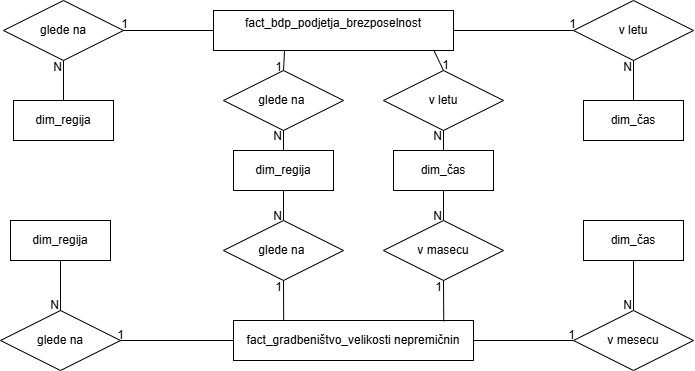

The diagram above was exported from draw.io. Its source (the exported page's mxGraphModel, read from the mxfile embedded in the PNG):
<mxGraphModel dx="875" dy="435" grid="1" gridSize="10" guides="1" tooltips="1" connect="1" arrows="1" fold="1" page="1" pageScale="1" pageWidth="827" pageHeight="1169" math="0" shadow="0">
  <root>
    <mxCell id="0" />
    <mxCell id="1" parent="0" />
    <mxCell id="Im8sImEY_87iiFsBSjp3-2" value="dim_regija" style="whiteSpace=wrap;html=1;align=center;" parent="1" vertex="1">
      <mxGeometry x="100" y="160" width="100" height="40" as="geometry" />
    </mxCell>
    <mxCell id="Im8sImEY_87iiFsBSjp3-3" value="dim_čas" style="whiteSpace=wrap;html=1;align=center;" parent="1" vertex="1">
      <mxGeometry x="670" y="160" width="100" height="40" as="geometry" />
    </mxCell>
    <mxCell id="Im8sImEY_87iiFsBSjp3-4" value="glede na" style="shape=rhombus;perimeter=rhombusPerimeter;whiteSpace=wrap;html=1;align=center;" parent="1" vertex="1">
      <mxGeometry x="90" y="60" width="120" height="60" as="geometry" />
    </mxCell>
    <mxCell id="Im8sImEY_87iiFsBSjp3-5" value="" style="endArrow=none;html=1;rounded=0;exitX=0;exitY=0.5;exitDx=0;exitDy=0;" parent="1" source="Im8sImEY_87iiFsBSjp3-1" target="Im8sImEY_87iiFsBSjp3-4" edge="1">
      <mxGeometry relative="1" as="geometry">
        <mxPoint x="110" y="160" as="sourcePoint" />
        <mxPoint x="270" y="160" as="targetPoint" />
      </mxGeometry>
    </mxCell>
    <mxCell id="Im8sImEY_87iiFsBSjp3-6" value="1" style="resizable=0;html=1;whiteSpace=wrap;align=right;verticalAlign=bottom;" parent="Im8sImEY_87iiFsBSjp3-5" connectable="0" vertex="1">
      <mxGeometry x="1" relative="1" as="geometry">
        <mxPoint x="6" y="2" as="offset" />
      </mxGeometry>
    </mxCell>
    <mxCell id="Im8sImEY_87iiFsBSjp3-7" value="" style="endArrow=none;html=1;rounded=0;entryX=0.5;entryY=1;entryDx=0;entryDy=0;" parent="1" source="Im8sImEY_87iiFsBSjp3-2" target="Im8sImEY_87iiFsBSjp3-4" edge="1">
      <mxGeometry relative="1" as="geometry">
        <mxPoint x="330" y="220" as="sourcePoint" />
        <mxPoint x="490" y="220" as="targetPoint" />
      </mxGeometry>
    </mxCell>
    <mxCell id="Im8sImEY_87iiFsBSjp3-8" value="N" style="resizable=0;html=1;whiteSpace=wrap;align=right;verticalAlign=bottom;" parent="Im8sImEY_87iiFsBSjp3-7" connectable="0" vertex="1">
      <mxGeometry x="1" relative="1" as="geometry">
        <mxPoint y="15" as="offset" />
      </mxGeometry>
    </mxCell>
    <mxCell id="Im8sImEY_87iiFsBSjp3-9" value="v letu" style="shape=rhombus;perimeter=rhombusPerimeter;whiteSpace=wrap;html=1;align=center;" parent="1" vertex="1">
      <mxGeometry x="660" y="60" width="120" height="60" as="geometry" />
    </mxCell>
    <mxCell id="Im8sImEY_87iiFsBSjp3-10" value="" style="endArrow=none;html=1;rounded=0;exitX=1;exitY=0.5;exitDx=0;exitDy=0;entryX=0;entryY=0.5;entryDx=0;entryDy=0;" parent="1" source="Im8sImEY_87iiFsBSjp3-1" target="Im8sImEY_87iiFsBSjp3-9" edge="1">
      <mxGeometry relative="1" as="geometry">
        <mxPoint x="610" y="100" as="sourcePoint" />
        <mxPoint x="770" y="100" as="targetPoint" />
      </mxGeometry>
    </mxCell>
    <mxCell id="Im8sImEY_87iiFsBSjp3-11" value="1" style="resizable=0;html=1;whiteSpace=wrap;align=right;verticalAlign=bottom;" parent="Im8sImEY_87iiFsBSjp3-10" connectable="0" vertex="1">
      <mxGeometry x="1" relative="1" as="geometry">
        <mxPoint x="4" y="2" as="offset" />
      </mxGeometry>
    </mxCell>
    <mxCell id="Im8sImEY_87iiFsBSjp3-12" value="" style="endArrow=none;html=1;rounded=0;exitX=0.5;exitY=0;exitDx=0;exitDy=0;entryX=0.5;entryY=1;entryDx=0;entryDy=0;" parent="1" source="Im8sImEY_87iiFsBSjp3-3" target="Im8sImEY_87iiFsBSjp3-9" edge="1">
      <mxGeometry relative="1" as="geometry">
        <mxPoint x="640" y="130" as="sourcePoint" />
        <mxPoint x="800" y="130" as="targetPoint" />
      </mxGeometry>
    </mxCell>
    <mxCell id="Im8sImEY_87iiFsBSjp3-13" value="N" style="resizable=0;html=1;whiteSpace=wrap;align=right;verticalAlign=bottom;" parent="Im8sImEY_87iiFsBSjp3-12" connectable="0" vertex="1">
      <mxGeometry x="1" relative="1" as="geometry">
        <mxPoint y="15" as="offset" />
      </mxGeometry>
    </mxCell>
    <mxCell id="Im8sImEY_87iiFsBSjp3-14" value="fact_gradbeništvo_velikosti nepremičnin" style="whiteSpace=wrap;html=1;align=center;" parent="1" vertex="1">
      <mxGeometry x="320" y="380" width="240" height="40" as="geometry" />
    </mxCell>
    <mxCell id="HEyVTuBsM_CYjVD08FTZ-1" value="dim_čas" style="whiteSpace=wrap;html=1;align=center;" parent="1" vertex="1">
      <mxGeometry x="670" y="280" width="100" height="40" as="geometry" />
    </mxCell>
    <mxCell id="HEyVTuBsM_CYjVD08FTZ-2" value="dim_regija" style="whiteSpace=wrap;html=1;align=center;" parent="1" vertex="1">
      <mxGeometry x="97" y="280" width="100" height="40" as="geometry" />
    </mxCell>
    <mxCell id="HEyVTuBsM_CYjVD08FTZ-4" value="dim_regija" style="whiteSpace=wrap;html=1;align=center;" parent="1" vertex="1">
      <mxGeometry x="320" y="210" width="100" height="40" as="geometry" />
    </mxCell>
    <mxCell id="HEyVTuBsM_CYjVD08FTZ-5" value="dim_čas" style="whiteSpace=wrap;html=1;align=center;" parent="1" vertex="1">
      <mxGeometry x="480" y="210" width="100" height="40" as="geometry" />
    </mxCell>
    <mxCell id="HEyVTuBsM_CYjVD08FTZ-6" value="glede na&amp;nbsp;" style="shape=rhombus;perimeter=rhombusPerimeter;whiteSpace=wrap;html=1;align=center;" parent="1" vertex="1">
      <mxGeometry x="310" y="280" width="120" height="60" as="geometry" />
    </mxCell>
    <mxCell id="HEyVTuBsM_CYjVD08FTZ-7" value="v masecu" style="shape=rhombus;perimeter=rhombusPerimeter;whiteSpace=wrap;html=1;align=center;" parent="1" vertex="1">
      <mxGeometry x="470" y="280" width="120" height="60" as="geometry" />
    </mxCell>
    <mxCell id="HEyVTuBsM_CYjVD08FTZ-8" value="v mesecu" style="shape=rhombus;perimeter=rhombusPerimeter;whiteSpace=wrap;html=1;align=center;" parent="1" vertex="1">
      <mxGeometry x="660" y="370" width="120" height="60" as="geometry" />
    </mxCell>
    <mxCell id="HEyVTuBsM_CYjVD08FTZ-9" value="glede na" style="shape=rhombus;perimeter=rhombusPerimeter;whiteSpace=wrap;html=1;align=center;" parent="1" vertex="1">
      <mxGeometry x="87" y="370" width="120" height="60" as="geometry" />
    </mxCell>
    <mxCell id="HEyVTuBsM_CYjVD08FTZ-10" value="v letu" style="shape=rhombus;perimeter=rhombusPerimeter;whiteSpace=wrap;html=1;align=center;" parent="1" vertex="1">
      <mxGeometry x="470" y="130" width="120" height="60" as="geometry" />
    </mxCell>
    <mxCell id="HEyVTuBsM_CYjVD08FTZ-11" value="glede na&amp;nbsp;" style="shape=rhombus;perimeter=rhombusPerimeter;whiteSpace=wrap;html=1;align=center;" parent="1" vertex="1">
      <mxGeometry x="310" y="130" width="120" height="60" as="geometry" />
    </mxCell>
    <mxCell id="HEyVTuBsM_CYjVD08FTZ-12" value="" style="endArrow=none;html=1;rounded=0;exitX=0.209;exitY=-0.015;exitDx=0;exitDy=0;exitPerimeter=0;entryX=0.5;entryY=1;entryDx=0;entryDy=0;" parent="1" source="Im8sImEY_87iiFsBSjp3-14" target="HEyVTuBsM_CYjVD08FTZ-6" edge="1">
      <mxGeometry relative="1" as="geometry">
        <mxPoint x="330" y="320" as="sourcePoint" />
        <mxPoint x="490" y="320" as="targetPoint" />
      </mxGeometry>
    </mxCell>
    <mxCell id="HEyVTuBsM_CYjVD08FTZ-13" value="1" style="resizable=0;html=1;whiteSpace=wrap;align=right;verticalAlign=bottom;" parent="HEyVTuBsM_CYjVD08FTZ-12" connectable="0" vertex="1">
      <mxGeometry x="1" relative="1" as="geometry">
        <mxPoint y="15" as="offset" />
      </mxGeometry>
    </mxCell>
    <mxCell id="HEyVTuBsM_CYjVD08FTZ-14" value="" style="endArrow=none;html=1;rounded=0;exitX=0;exitY=0.5;exitDx=0;exitDy=0;entryX=1;entryY=0.5;entryDx=0;entryDy=0;" parent="1" source="Im8sImEY_87iiFsBSjp3-14" target="HEyVTuBsM_CYjVD08FTZ-9" edge="1">
      <mxGeometry relative="1" as="geometry">
        <mxPoint x="330" y="320" as="sourcePoint" />
        <mxPoint x="490" y="320" as="targetPoint" />
      </mxGeometry>
    </mxCell>
    <mxCell id="HEyVTuBsM_CYjVD08FTZ-15" value="1" style="resizable=0;html=1;whiteSpace=wrap;align=right;verticalAlign=bottom;" parent="HEyVTuBsM_CYjVD08FTZ-14" connectable="0" vertex="1">
      <mxGeometry x="1" relative="1" as="geometry">
        <mxPoint x="5" y="3" as="offset" />
      </mxGeometry>
    </mxCell>
    <mxCell id="HEyVTuBsM_CYjVD08FTZ-16" value="" style="endArrow=none;html=1;rounded=0;exitX=0.876;exitY=0.022;exitDx=0;exitDy=0;exitPerimeter=0;" parent="1" source="Im8sImEY_87iiFsBSjp3-14" edge="1">
      <mxGeometry relative="1" as="geometry">
        <mxPoint x="390" y="330" as="sourcePoint" />
        <mxPoint x="530" y="340" as="targetPoint" />
      </mxGeometry>
    </mxCell>
    <mxCell id="HEyVTuBsM_CYjVD08FTZ-17" value="1" style="resizable=0;html=1;whiteSpace=wrap;align=right;verticalAlign=bottom;" parent="HEyVTuBsM_CYjVD08FTZ-16" connectable="0" vertex="1">
      <mxGeometry x="1" relative="1" as="geometry">
        <mxPoint y="15" as="offset" />
      </mxGeometry>
    </mxCell>
    <mxCell id="HEyVTuBsM_CYjVD08FTZ-18" value="" style="endArrow=none;html=1;rounded=0;exitX=1;exitY=0.5;exitDx=0;exitDy=0;entryX=0;entryY=0.5;entryDx=0;entryDy=0;" parent="1" source="Im8sImEY_87iiFsBSjp3-14" target="HEyVTuBsM_CYjVD08FTZ-8" edge="1">
      <mxGeometry relative="1" as="geometry">
        <mxPoint x="600" y="370" as="sourcePoint" />
        <mxPoint x="760" y="370" as="targetPoint" />
      </mxGeometry>
    </mxCell>
    <mxCell id="HEyVTuBsM_CYjVD08FTZ-19" value="1" style="resizable=0;html=1;whiteSpace=wrap;align=right;verticalAlign=bottom;" parent="HEyVTuBsM_CYjVD08FTZ-18" connectable="0" vertex="1">
      <mxGeometry x="1" relative="1" as="geometry">
        <mxPoint x="3" y="3" as="offset" />
      </mxGeometry>
    </mxCell>
    <mxCell id="HEyVTuBsM_CYjVD08FTZ-20" value="" style="endArrow=none;html=1;rounded=0;exitX=0.5;exitY=1;exitDx=0;exitDy=0;entryX=0.5;entryY=0;entryDx=0;entryDy=0;" parent="1" source="HEyVTuBsM_CYjVD08FTZ-1" target="HEyVTuBsM_CYjVD08FTZ-8" edge="1">
      <mxGeometry relative="1" as="geometry">
        <mxPoint x="600" y="370" as="sourcePoint" />
        <mxPoint x="760" y="370" as="targetPoint" />
      </mxGeometry>
    </mxCell>
    <mxCell id="HEyVTuBsM_CYjVD08FTZ-21" value="N" style="resizable=0;html=1;whiteSpace=wrap;align=right;verticalAlign=bottom;" parent="HEyVTuBsM_CYjVD08FTZ-20" connectable="0" vertex="1">
      <mxGeometry x="1" relative="1" as="geometry">
        <mxPoint y="3" as="offset" />
      </mxGeometry>
    </mxCell>
    <mxCell id="HEyVTuBsM_CYjVD08FTZ-22" value="" style="endArrow=none;html=1;rounded=0;exitX=0.5;exitY=1;exitDx=0;exitDy=0;entryX=0.5;entryY=0;entryDx=0;entryDy=0;" parent="1" source="HEyVTuBsM_CYjVD08FTZ-2" target="HEyVTuBsM_CYjVD08FTZ-9" edge="1">
      <mxGeometry relative="1" as="geometry">
        <mxPoint x="70" y="360" as="sourcePoint" />
        <mxPoint x="230" y="360" as="targetPoint" />
      </mxGeometry>
    </mxCell>
    <mxCell id="HEyVTuBsM_CYjVD08FTZ-23" value="N" style="resizable=0;html=1;whiteSpace=wrap;align=right;verticalAlign=bottom;" parent="HEyVTuBsM_CYjVD08FTZ-22" connectable="0" vertex="1">
      <mxGeometry x="1" relative="1" as="geometry">
        <mxPoint y="3" as="offset" />
      </mxGeometry>
    </mxCell>
    <mxCell id="HEyVTuBsM_CYjVD08FTZ-24" value="" style="endArrow=none;html=1;rounded=0;exitX=0.5;exitY=0;exitDx=0;exitDy=0;" parent="1" source="HEyVTuBsM_CYjVD08FTZ-4" edge="1">
      <mxGeometry relative="1" as="geometry">
        <mxPoint x="300" y="210" as="sourcePoint" />
        <mxPoint x="370" y="190" as="targetPoint" />
      </mxGeometry>
    </mxCell>
    <mxCell id="HEyVTuBsM_CYjVD08FTZ-25" value="N" style="resizable=0;html=1;whiteSpace=wrap;align=right;verticalAlign=bottom;" parent="HEyVTuBsM_CYjVD08FTZ-24" connectable="0" vertex="1">
      <mxGeometry x="1" relative="1" as="geometry">
        <mxPoint y="14" as="offset" />
      </mxGeometry>
    </mxCell>
    <mxCell id="HEyVTuBsM_CYjVD08FTZ-26" value="" style="endArrow=none;html=1;rounded=0;entryX=0.5;entryY=0;entryDx=0;entryDy=0;exitX=0.5;exitY=1;exitDx=0;exitDy=0;exitPerimeter=0;" parent="1" source="HEyVTuBsM_CYjVD08FTZ-4" target="HEyVTuBsM_CYjVD08FTZ-6" edge="1">
      <mxGeometry relative="1" as="geometry">
        <mxPoint x="370" y="250" as="sourcePoint" />
        <mxPoint x="460" y="210" as="targetPoint" />
      </mxGeometry>
    </mxCell>
    <mxCell id="HEyVTuBsM_CYjVD08FTZ-27" value="N" style="resizable=0;html=1;whiteSpace=wrap;align=right;verticalAlign=bottom;" parent="HEyVTuBsM_CYjVD08FTZ-26" connectable="0" vertex="1">
      <mxGeometry x="1" relative="1" as="geometry">
        <mxPoint y="4" as="offset" />
      </mxGeometry>
    </mxCell>
    <mxCell id="HEyVTuBsM_CYjVD08FTZ-28" value="" style="endArrow=none;html=1;rounded=0;exitX=0.5;exitY=0;exitDx=0;exitDy=0;entryX=0.5;entryY=1;entryDx=0;entryDy=0;" parent="1" source="HEyVTuBsM_CYjVD08FTZ-5" target="HEyVTuBsM_CYjVD08FTZ-10" edge="1">
      <mxGeometry relative="1" as="geometry">
        <mxPoint x="450" y="180" as="sourcePoint" />
        <mxPoint x="610" y="180" as="targetPoint" />
      </mxGeometry>
    </mxCell>
    <mxCell id="HEyVTuBsM_CYjVD08FTZ-29" value="N" style="resizable=0;html=1;whiteSpace=wrap;align=right;verticalAlign=bottom;" parent="HEyVTuBsM_CYjVD08FTZ-28" connectable="0" vertex="1">
      <mxGeometry x="1" relative="1" as="geometry">
        <mxPoint y="14" as="offset" />
      </mxGeometry>
    </mxCell>
    <mxCell id="HEyVTuBsM_CYjVD08FTZ-30" value="" style="endArrow=none;html=1;rounded=0;exitX=0.5;exitY=1;exitDx=0;exitDy=0;entryX=0.5;entryY=0;entryDx=0;entryDy=0;" parent="1" source="HEyVTuBsM_CYjVD08FTZ-5" target="HEyVTuBsM_CYjVD08FTZ-7" edge="1">
      <mxGeometry relative="1" as="geometry">
        <mxPoint x="450" y="180" as="sourcePoint" />
        <mxPoint x="610" y="180" as="targetPoint" />
      </mxGeometry>
    </mxCell>
    <mxCell id="HEyVTuBsM_CYjVD08FTZ-31" value="N" style="resizable=0;html=1;whiteSpace=wrap;align=right;verticalAlign=bottom;" parent="HEyVTuBsM_CYjVD08FTZ-30" connectable="0" vertex="1">
      <mxGeometry x="1" relative="1" as="geometry">
        <mxPoint y="4" as="offset" />
      </mxGeometry>
    </mxCell>
    <mxCell id="HEyVTuBsM_CYjVD08FTZ-32" value="" style="endArrow=none;html=1;rounded=0;entryX=0.5;entryY=0;entryDx=0;entryDy=0;exitX=0.918;exitY=0.994;exitDx=0;exitDy=0;exitPerimeter=0;" parent="1" source="Im8sImEY_87iiFsBSjp3-1" target="HEyVTuBsM_CYjVD08FTZ-10" edge="1">
      <mxGeometry relative="1" as="geometry">
        <mxPoint x="480" y="129.39" as="sourcePoint" />
        <mxPoint x="530" y="129" as="targetPoint" />
      </mxGeometry>
    </mxCell>
    <mxCell id="HEyVTuBsM_CYjVD08FTZ-33" value="1" style="resizable=0;html=1;whiteSpace=wrap;align=right;verticalAlign=bottom;" parent="HEyVTuBsM_CYjVD08FTZ-32" connectable="0" vertex="1">
      <mxGeometry x="1" relative="1" as="geometry">
        <mxPoint x="7" y="3" as="offset" />
      </mxGeometry>
    </mxCell>
    <mxCell id="HEyVTuBsM_CYjVD08FTZ-34" value="" style="endArrow=none;html=1;rounded=0;" parent="1" source="Im8sImEY_87iiFsBSjp3-1" edge="1">
      <mxGeometry relative="1" as="geometry">
        <mxPoint x="310" y="110" as="sourcePoint" />
        <mxPoint x="470" y="110" as="targetPoint" />
      </mxGeometry>
    </mxCell>
    <mxCell id="HEyVTuBsM_CYjVD08FTZ-35" value="1" style="resizable=0;html=1;whiteSpace=wrap;align=right;verticalAlign=bottom;" parent="HEyVTuBsM_CYjVD08FTZ-34" connectable="0" vertex="1">
      <mxGeometry x="1" relative="1" as="geometry" />
    </mxCell>
    <mxCell id="HEyVTuBsM_CYjVD08FTZ-36" value="" style="endArrow=none;html=1;rounded=0;" parent="1" target="Im8sImEY_87iiFsBSjp3-1" edge="1">
      <mxGeometry relative="1" as="geometry">
        <mxPoint x="310" y="110" as="sourcePoint" />
        <mxPoint x="470" y="110" as="targetPoint" />
      </mxGeometry>
    </mxCell>
    <mxCell id="Im8sImEY_87iiFsBSjp3-1" value="fact_bdp_podjetja_brezposelnost&lt;div&gt;&lt;br&gt;&lt;/div&gt;" style="whiteSpace=wrap;html=1;align=center;" parent="1" vertex="1">
      <mxGeometry x="300" y="70" width="240" height="40" as="geometry" />
    </mxCell>
    <mxCell id="HEyVTuBsM_CYjVD08FTZ-38" value="" style="endArrow=none;html=1;rounded=0;exitX=0.296;exitY=0.998;exitDx=0;exitDy=0;exitPerimeter=0;entryX=0.5;entryY=0;entryDx=0;entryDy=0;" parent="1" source="Im8sImEY_87iiFsBSjp3-1" target="HEyVTuBsM_CYjVD08FTZ-11" edge="1">
      <mxGeometry relative="1" as="geometry">
        <mxPoint x="290" y="150" as="sourcePoint" />
        <mxPoint x="450" y="150" as="targetPoint" />
      </mxGeometry>
    </mxCell>
    <mxCell id="HEyVTuBsM_CYjVD08FTZ-39" value="1" style="resizable=0;html=1;whiteSpace=wrap;align=right;verticalAlign=bottom;" parent="HEyVTuBsM_CYjVD08FTZ-38" connectable="0" vertex="1">
      <mxGeometry x="1" relative="1" as="geometry">
        <mxPoint y="5" as="offset" />
      </mxGeometry>
    </mxCell>
  </root>
</mxGraphModel>